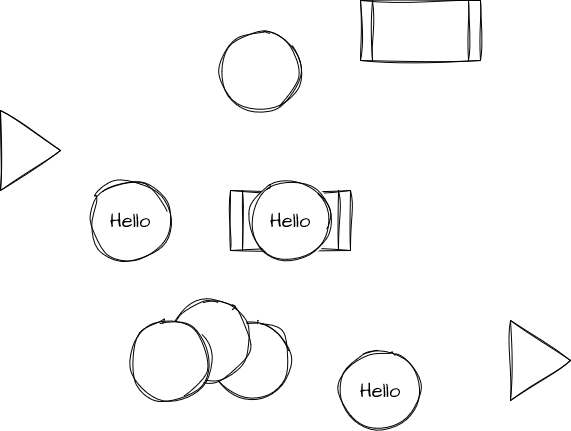

The diagram above was exported from draw.io. Its source (the exported page's mxGraphModel, read from the mxfile embedded in the PNG):
<mxGraphModel dx="1114" dy="602" grid="1" gridSize="10" guides="1" tooltips="1" connect="1" arrows="1" fold="1" page="1" pageScale="1" pageWidth="850" pageHeight="1100" math="0" shadow="0">
  <root>
    <mxCell id="0" />
    <mxCell id="1" parent="0" />
    <mxCell id="Sk6AKMpD3TAHxu_FRxND-1" value="" style="ellipse;whiteSpace=wrap;html=1;aspect=fixed;sketch=1;hachureGap=4;jiggle=2;curveFitting=1;fontFamily=Architects Daughter;fontSource=https%3A%2F%2Ffonts.googleapis.com%2Fcss%3Ffamily%3DArchitects%2BDaughter;fontSize=20;" parent="1" vertex="1">
      <mxGeometry x="320" y="90" width="80" height="80" as="geometry" />
    </mxCell>
    <mxCell id="Sk6AKMpD3TAHxu_FRxND-2" value="" style="shape=process;whiteSpace=wrap;html=1;backgroundOutline=1;sketch=1;hachureGap=4;jiggle=2;curveFitting=1;fontFamily=Architects Daughter;fontSource=https%3A%2F%2Ffonts.googleapis.com%2Fcss%3Ffamily%3DArchitects%2BDaughter;fontSize=20;" parent="1" vertex="1">
      <mxGeometry x="330" y="250" width="120" height="60" as="geometry" />
    </mxCell>
    <mxCell id="Sk6AKMpD3TAHxu_FRxND-3" value="" style="triangle;whiteSpace=wrap;html=1;sketch=1;hachureGap=4;jiggle=2;curveFitting=1;fontFamily=Architects Daughter;fontSource=https%3A%2F%2Ffonts.googleapis.com%2Fcss%3Ffamily%3DArchitects%2BDaughter;fontSize=20;" parent="1" vertex="1">
      <mxGeometry x="100" y="170" width="60" height="80" as="geometry" />
    </mxCell>
    <mxCell id="Sk6AKMpD3TAHxu_FRxND-4" value="" style="triangle;whiteSpace=wrap;html=1;sketch=1;hachureGap=4;jiggle=2;curveFitting=1;fontFamily=Architects Daughter;fontSource=https%3A%2F%2Ffonts.googleapis.com%2Fcss%3Ffamily%3DArchitects%2BDaughter;fontSize=20;" parent="1" vertex="1">
      <mxGeometry x="610" y="380" width="60" height="80" as="geometry" />
    </mxCell>
    <mxCell id="Sk6AKMpD3TAHxu_FRxND-6" value="" style="ellipse;whiteSpace=wrap;html=1;aspect=fixed;sketch=1;hachureGap=4;jiggle=2;curveFitting=1;fontFamily=Architects Daughter;fontSource=https%3A%2F%2Ffonts.googleapis.com%2Fcss%3Ffamily%3DArchitects%2BDaughter;fontSize=20;" parent="1" vertex="1">
      <mxGeometry x="310" y="380" width="80" height="80" as="geometry" />
    </mxCell>
    <mxCell id="Sk6AKMpD3TAHxu_FRxND-7" value="" style="ellipse;whiteSpace=wrap;html=1;aspect=fixed;sketch=1;hachureGap=4;jiggle=2;curveFitting=1;fontFamily=Architects Daughter;fontSource=https%3A%2F%2Ffonts.googleapis.com%2Fcss%3Ffamily%3DArchitects%2BDaughter;fontSize=20;" parent="1" vertex="1">
      <mxGeometry x="270" y="360" width="80" height="80" as="geometry" />
    </mxCell>
    <mxCell id="Sk6AKMpD3TAHxu_FRxND-8" value="Hello" style="ellipse;whiteSpace=wrap;html=1;aspect=fixed;sketch=1;hachureGap=4;jiggle=2;curveFitting=1;fontFamily=Architects Daughter;fontSource=https%3A%2F%2Ffonts.googleapis.com%2Fcss%3Ffamily%3DArchitects%2BDaughter;fontSize=20;" parent="1" vertex="1">
      <mxGeometry x="190" y="240" width="80" height="80" as="geometry" />
    </mxCell>
    <mxCell id="Sk6AKMpD3TAHxu_FRxND-9" value="Hello" style="ellipse;whiteSpace=wrap;html=1;aspect=fixed;sketch=1;hachureGap=4;jiggle=2;curveFitting=1;fontFamily=Architects Daughter;fontSource=https%3A%2F%2Ffonts.googleapis.com%2Fcss%3Ffamily%3DArchitects%2BDaughter;fontSize=20;" parent="1" vertex="1">
      <mxGeometry x="350" y="240" width="80" height="80" as="geometry" />
    </mxCell>
    <mxCell id="Sk6AKMpD3TAHxu_FRxND-10" value="Hello" style="ellipse;whiteSpace=wrap;html=1;aspect=fixed;sketch=1;hachureGap=4;jiggle=2;curveFitting=1;fontFamily=Architects Daughter;fontSource=https%3A%2F%2Ffonts.googleapis.com%2Fcss%3Ffamily%3DArchitects%2BDaughter;fontSize=20;" parent="1" vertex="1">
      <mxGeometry x="440" y="410" width="80" height="80" as="geometry" />
    </mxCell>
    <mxCell id="Sk6AKMpD3TAHxu_FRxND-11" value="" style="shape=process;whiteSpace=wrap;html=1;backgroundOutline=1;sketch=1;hachureGap=4;jiggle=2;curveFitting=1;fontFamily=Architects Daughter;fontSource=https%3A%2F%2Ffonts.googleapis.com%2Fcss%3Ffamily%3DArchitects%2BDaughter;fontSize=20;" parent="1" vertex="1">
      <mxGeometry x="460" y="60" width="120" height="60" as="geometry" />
    </mxCell>
    <mxCell id="Sk6AKMpD3TAHxu_FRxND-5" value="" style="ellipse;whiteSpace=wrap;html=1;aspect=fixed;sketch=1;hachureGap=4;jiggle=2;curveFitting=1;fontFamily=Architects Daughter;fontSource=https%3A%2F%2Ffonts.googleapis.com%2Fcss%3Ffamily%3DArchitects%2BDaughter;fontSize=20;" parent="1" vertex="1">
      <mxGeometry x="230" y="380" width="80" height="80" as="geometry" />
    </mxCell>
  </root>
</mxGraphModel>